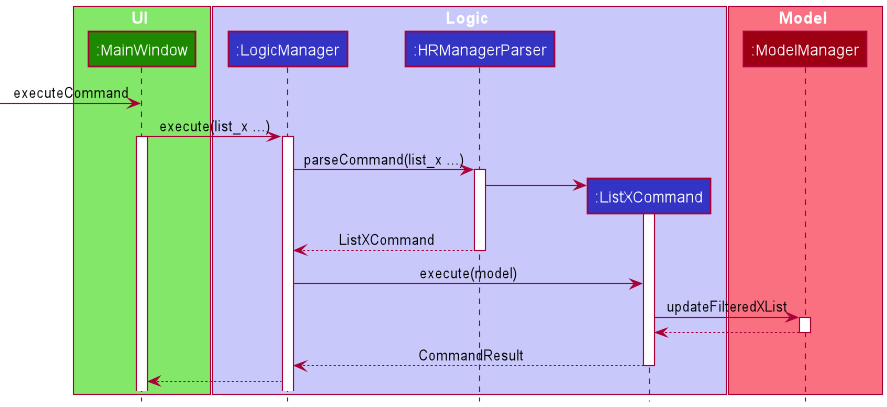

The diagram above was rendered by PlantUML. Its source (embedded in the PNG):
@startuml
!include style.puml

box UI UI_COLOR_T1
participant ":MainWindow" as MainWindow UI_COLOR
end box

box Logic LOGIC_COLOR_T1
participant ":LogicManager" as LogicManager LOGIC_COLOR
participant ":HRManagerParser" as HRManagerParser LOGIC_COLOR
participant ":ListXCommand" as ListXCommand LOGIC_COLOR


end box

box Model MODEL_COLOR_T1
participant ":ModelManager" as ModelManager MODEL_COLOR
end box


 -> MainWindow : executeCommand
MainWindow-> LogicManager : execute(list_x ...)
activate MainWindow

activate LogicManager

LogicManager -> HRManagerParser : parseCommand(list_x ...)
activate HRManagerParser

create ListXCommand
HRManagerParser -> ListXCommand
activate ListXCommand
deactivate ListXCommand
HRManagerParser --> LogicManager : ListXCommand
deactivate HRManagerParser

LogicManager -> ListXCommand : execute(model)


ListXCommand -> ModelManager : updateFilteredXList
activate ModelManager
ModelManager --> ListXCommand
deactivate ModelManager

ListXCommand --> LogicManager : CommandResult
deactivate ListXCommand


LogicManager --> MainWindow

@enduml